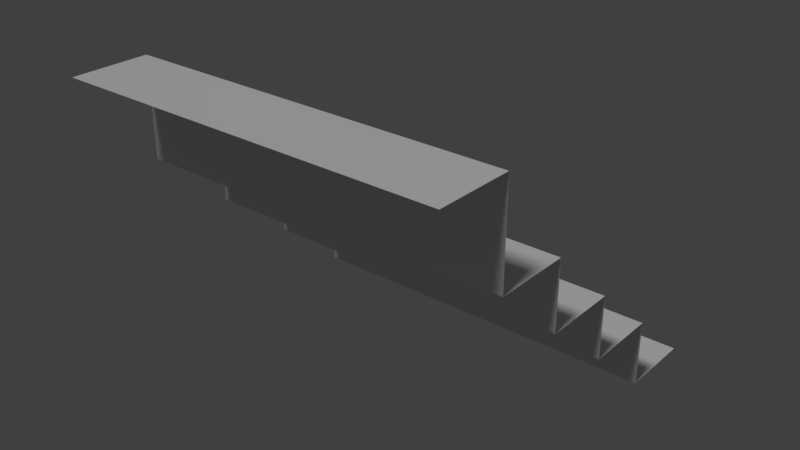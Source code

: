 # Source: stairs.blend  (saved by Blender 2.79.0; exported with 4.5.12 LTS)
import bpy
from mathutils import Matrix  # noqa: F401  (used for matrix-valued properties, if any)

bpy.ops.wm.read_factory_settings(use_empty=True)
scene = bpy.context.scene
scene.name = 'Scene'

# ---- collections
col_collection_1 = bpy.data.collections.new('Collection 1'); scene.collection.children.link(col_collection_1)

# ---- images (referenced by path relative to the original .blend; pixels are not part of the script)
import os
ASSET_DIR = os.environ.get("B2B_ASSET_DIR", "")  # directory of the original .blend (textures are referenced by path, not embedded)
HERE = os.path.dirname(os.path.abspath(__file__))  # packed textures are extracted next to this script under _unpacked/

def load_image(name, relpath, width, height, colorspace="sRGB"):
    """Load a texture the original file referenced (path relative to the .blend, or extracted next to this script)."""
    p = next((c for c in (os.path.join(HERE, relpath), os.path.join(ASSET_DIR, relpath)) if relpath and os.path.exists(c)), "")
    if p:
        img = bpy.data.images.load(p, check_existing=True)
        img.name = name
    else:  # same state as the original file: an image datablock whose file is absent (Cycles renders it pink)
        img = bpy.data.images.new(name, width, height)
        img.source = "FILE"
        img.filepath = "//" + (relpath or name)
    img.colorspace_settings.name = colorspace
    return img
img_256 = load_image('256', 'stairs.png', 1024, 1024, 'sRGB')

# ---- materials (node trees are filled in below, after node groups)
mat_material = bpy.data.materials.new('Material')
mat_material.alpha_threshold = 0.0
mat_material.roughness = 0.5

# ---- material node trees
mat_material.use_nodes = True; mat_material.node_tree.nodes.clear()
_N = mat_material.node_tree.nodes; _L = mat_material.node_tree.links
n0 = _N.new('ShaderNodeOutputMaterial'); n0.name = 'Material Output'; n0.location = (300, 300)
n1 = _N.new('ShaderNodeBsdfDiffuse'); n1.name = 'Diffuse BSDF'; n1.location = (10, 300)
n2 = _N.new('ShaderNodeTexImage'); n2.name = 'Image Texture'; n2.location = (-209, 347)
n2.width = 140
n2.image = img_256
_L.new(n1.outputs[0], n0.inputs[0])
_L.new(n2.outputs[0], n1.inputs[1])
n0.is_active_output = True

# ---- world
world_world = bpy.data.worlds.new('World'); scene.world = world_world
world_world.color = (0.05088, 0.05088, 0.05088)
world_world.use_sun_shadow = False
world_world.sun_shadow_jitter_overblur = 0.0
world_world.cycles.sampling_method = 'MANUAL'

# ---- lights
light_sun = bpy.data.lights.new('Sun', 'SUN')
light_sun.transmission_factor = 0.0
light_sun.angle = 0.1993
light_sun.energy = 1.0
light_sun.shadow_buffer_clip_start = 0.5
light_sun.shadow_soft_size = 0.1
light_sun.shadow_cascade_max_distance = 1000.0

# ---- meshes
me_tile = bpy.data.meshes.new('Tile')
me_tile.from_pydata([(-0.5, -0.5, 0.0), (0.5, -0.5, 0.0), (-0.5, -0.3, 0.0), (0.5, -0.3, 0.0), (-0.5, -0.1, -0.2584), (-0.5, -0.3, -0.2584), (0.5, -0.3, -0.2584), (0.5, -0.1, -0.2584), (-0.5, 0.1, -0.4386), (-0.5, -0.1, -0.4386), (0.5, -0.1, -0.4386), (0.5, 0.1, -0.4386), (0.5, 0.3, -0.6048), (-0.5, 0.3, -0.6048), (-0.5, 0.1, -0.6048), (0.5, 0.1, -0.6048), (0.5, 0.3, -0.778), (0.5, 0.5, -0.778), (-0.5, 0.5, -0.778), (-0.5, 0.3, -0.778)], [], [(0, 1, 3, 2), (5, 6, 7, 4), (2, 3, 6, 5), (9, 10, 11, 8), (4, 7, 10, 9), (14, 15, 12, 13), (8, 11, 15, 14), (19, 16, 17, 18), (13, 12, 16, 19)])
_uv = me_tile.uv_layers.new(name='UVMap')
_uv.uv.foreach_set('vector', [7.502e-05, 7.505e-05, 0.5624, 7.498e-05, 0.5624, 0.1125, 7.504e-05, 0.1125, 7.505e-05, 0.2578, 0.5624, 0.2578, 0.5624, 0.3703, 7.507e-05, 0.3703, 7.504e-05, 0.1125, 0.5624, 0.1125, 0.5624, 0.2578, 7.505e-05, 0.2578, 7.504e-05, 0.4717, 0.5624, 0.4717, 0.5624, 0.5842, 7.505e-05, 0.5842, 7.507e-05, 0.3703, 0.5624, 0.3703, 0.5624, 0.4717, 7.504e-05, 0.4717, 7.504e-05, 0.6776, 0.5624, 0.6776, 0.5624, 0.7901, 7.502e-05, 0.7901, 7.505e-05, 0.5842, 0.5624, 0.5842, 0.5624, 0.6776, 7.504e-05, 0.6776, 7.498e-05, 0.8875, 0.5624, 0.8875, 0.5624, 0.9999, 7.498e-05, 0.9999, 7.502e-05, 0.7901, 0.5624, 0.7901, 0.5624, 0.8875, 7.498e-05, 0.8875])
me_tile.materials.append(mat_material)
me_tile.use_remesh_preserve_volume = False
me_tile.use_remesh_preserve_attributes = False
me_tile.use_mirror_vertex_groups = False
me_tile.update()

# ---- objects
ob_sun = bpy.data.objects.new('Sun', light_sun)
ob_tile = bpy.data.objects.new('Tile', me_tile)

# ---- transforms, parenting, visibility, modifiers, constraints
ob_sun.location = (-0.2429, -1.671, -0.7203)
ob_sun.rotation_euler = (0.4931, -0.0, 0.0)
ob_sun.lineart.crease_threshold = 0.0
ob_tile.location = (0.0, 0.0, 0.0)
ob_tile.lineart.crease_threshold = 0.0

# ---- collection membership
col_collection_1.objects.link(ob_sun)
col_collection_1.objects.link(ob_tile)

# ---- scene / render settings (as saved in the file)
scene.frame_start = 1; scene.frame_end = 250; scene.frame_set(1)
scene.render.engine = 'CYCLES'
scene.render.resolution_percentage = 50
scene.render.dither_intensity = 0.0
scene.cycles.use_denoising = False
scene.cycles.samples = 128
scene.cycles.sampling_pattern = 'TABULATED_SOBOL'
scene.cycles.use_adaptive_sampling = False
scene.cycles.use_light_tree = False
scene.cycles.blur_glossy = 0.0
scene.cycles.sample_clamp_indirect = 0.0
scene.view_settings.view_transform = 'Standard'
bpy.context.view_layer.update()

# ---- added for rendering (the .blend has no active camera): camera
cam_auto = bpy.data.cameras.new('AutoCamera')
cam_auto.lens = 50.0
cam_auto.sensor_width = 36.0
cam_auto.clip_end = 1000.0
ob_auto_camera = bpy.data.objects.new('AutoCamera', cam_auto)
scene.collection.objects.link(ob_auto_camera)
ob_auto_camera.location = (1.49338, -1.79205, 0.805722)
ob_auto_camera.rotation_euler = (1.09748, -7.21219e-08, 0.694738)
scene.camera = ob_auto_camera
bpy.context.view_layer.update()
